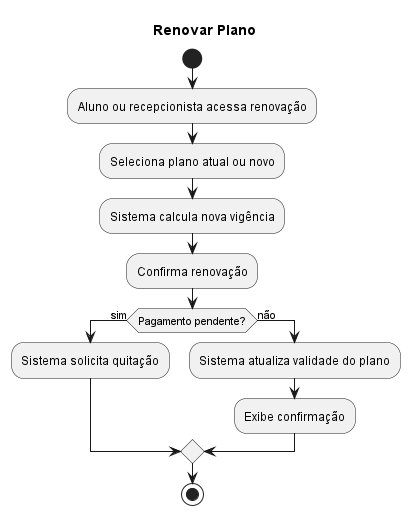

The diagram above was rendered by PlantUML. Its source (embedded in the PNG):
@startuml
title Renovar Plano

start
:Aluno ou recepcionista acessa renovação;
:Seleciona plano atual ou novo;
:Sistema calcula nova vigência;
:Confirma renovação;

if (Pagamento pendente?) then (sim)
  :Sistema solicita quitação;
else (não)
  :Sistema atualiza validade do plano;
  :Exibe confirmação;
endif

stop
@enduml